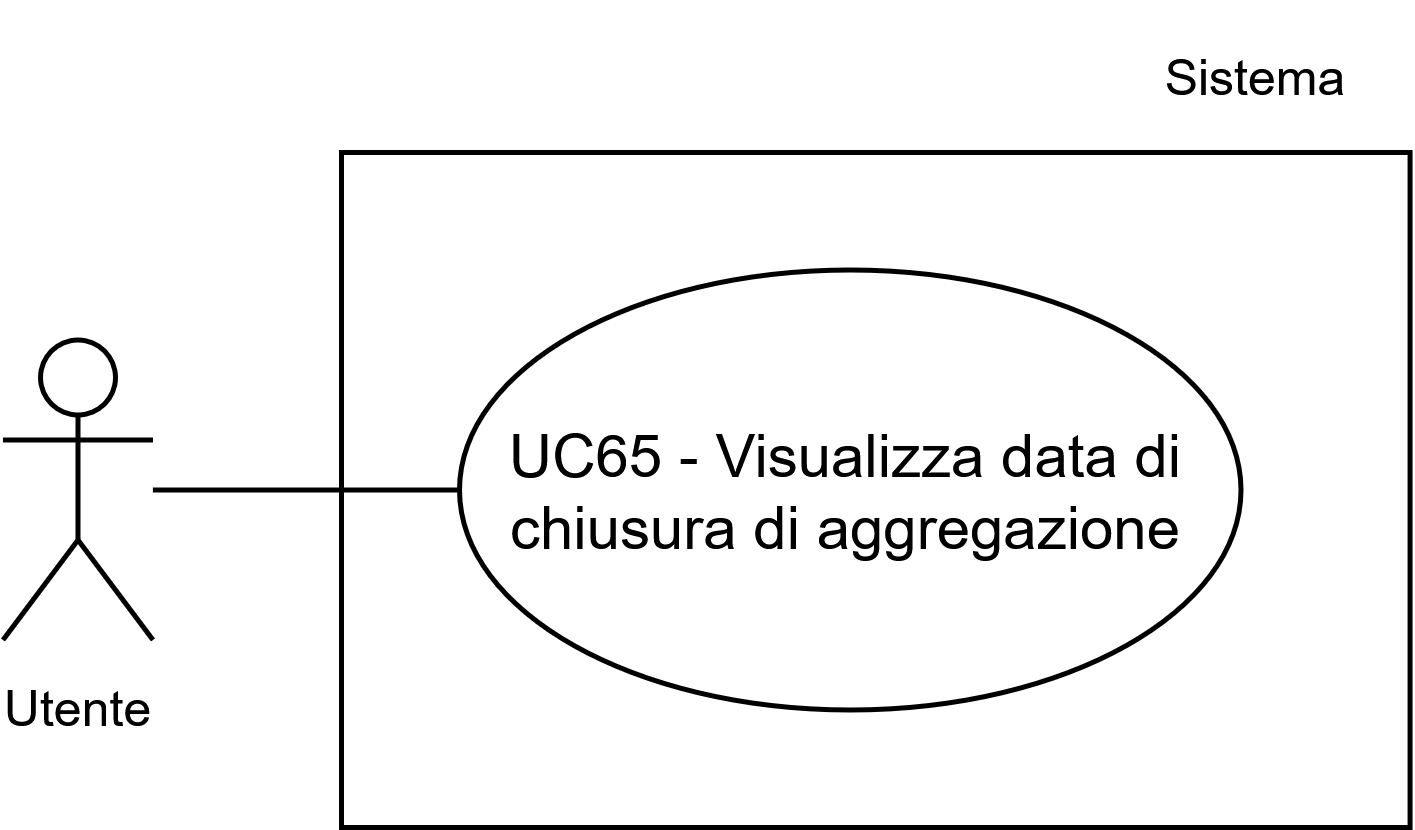

The diagram above was exported from draw.io. Its source (the exported page's mxGraphModel, read from the mxfile embedded in the PNG):
<mxGraphModel dx="1448" dy="1480" grid="1" gridSize="10" guides="1" tooltips="1" connect="1" arrows="1" fold="1" page="1" pageScale="1" pageWidth="1169" pageHeight="827" math="0" shadow="0">
  <root>
    <mxCell id="0" />
    <mxCell id="1" parent="0" />
    <mxCell id="2" parent="1" style="whiteSpace=wrap;html=1;" value="" vertex="1">
      <mxGeometry height="135" width="213.71" x="539.7999999999998" y="10130" as="geometry" />
    </mxCell>
    <mxCell id="3" parent="1" style="ellipse;whiteSpace=wrap;html=1;" value="UC65 - Visualizza data di chiusura di aggregazione" vertex="1">
      <mxGeometry height="88" width="156.3" x="563.38" y="10153.5" as="geometry" />
    </mxCell>
    <mxCell id="4" parent="1" style="shape=umlActor;verticalLabelPosition=bottom;verticalAlign=top;html=1;outlineConnect=0;" value="&lt;font style=&quot;font-size: 10px;&quot;&gt;Utente&lt;/font&gt;" vertex="1">
      <mxGeometry height="60" width="30" x="472.08000000000004" y="10167.5" as="geometry" />
    </mxCell>
    <mxCell id="5" edge="1" parent="1" source="4" style="endArrow=none;html=1;rounded=0;entryX=0;entryY=0.5;entryDx=0;entryDy=0;" target="3" value="">
      <mxGeometry height="50" relative="1" width="50" as="geometry">
        <mxPoint x="475.0100000000001" y="10197.5" as="sourcePoint" />
        <mxPoint x="515.0100000000002" y="10157.5" as="targetPoint" />
      </mxGeometry>
    </mxCell>
    <mxCell id="6" parent="1" style="text;html=1;whiteSpace=wrap;strokeColor=none;fillColor=none;align=center;verticalAlign=middle;rounded=0;fontSize=10;" value="Sistema" vertex="1">
      <mxGeometry height="30" width="60" x="692.5100000000001" y="10100" as="geometry" />
    </mxCell>
  </root>
</mxGraphModel>